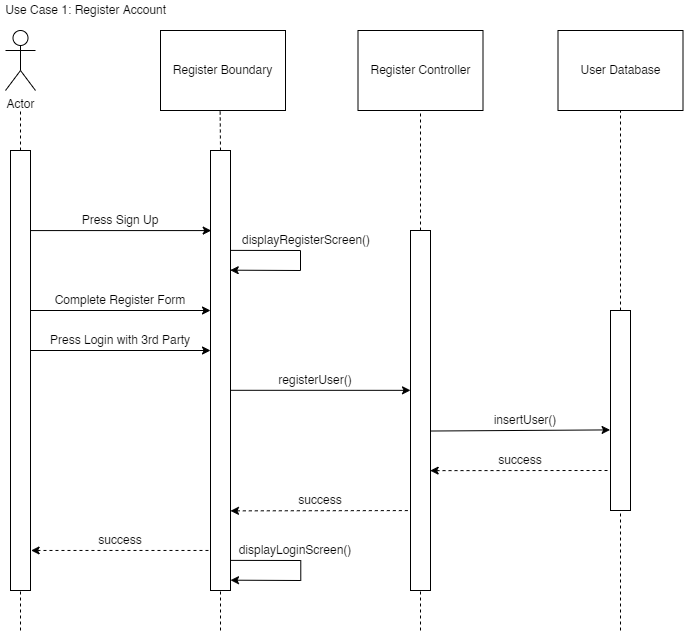

The diagram above was exported from draw.io. Its source (the exported page's mxGraphModel, read from the mxfile embedded in the PNG):
<mxGraphModel dx="1718" dy="935" grid="1" gridSize="10" guides="1" tooltips="1" connect="1" arrows="1" fold="1" page="1" pageScale="1" pageWidth="800" pageHeight="800" math="0" shadow="0">
  <root>
    <mxCell id="5zVYDq1EkHmrG75y9BA1-0" />
    <mxCell id="5zVYDq1EkHmrG75y9BA1-1" parent="5zVYDq1EkHmrG75y9BA1-0" />
    <mxCell id="5zVYDq1EkHmrG75y9BA1-2" value="Actor" style="shape=umlActor;verticalLabelPosition=bottom;verticalAlign=top;html=1;outlineConnect=0;noLabel=0;" vertex="1" parent="5zVYDq1EkHmrG75y9BA1-1">
      <mxGeometry x="45" y="40" width="30" height="60" as="geometry" />
    </mxCell>
    <mxCell id="5zVYDq1EkHmrG75y9BA1-3" value="" style="rounded=0;whiteSpace=wrap;html=1;" vertex="1" parent="5zVYDq1EkHmrG75y9BA1-1">
      <mxGeometry x="50" y="160" width="20" height="440" as="geometry" />
    </mxCell>
    <mxCell id="5zVYDq1EkHmrG75y9BA1-4" value="" style="rounded=0;whiteSpace=wrap;html=1;" vertex="1" parent="5zVYDq1EkHmrG75y9BA1-1">
      <mxGeometry x="450" y="240" width="20" height="360" as="geometry" />
    </mxCell>
    <mxCell id="5zVYDq1EkHmrG75y9BA1-5" value="" style="rounded=0;whiteSpace=wrap;html=1;" vertex="1" parent="5zVYDq1EkHmrG75y9BA1-1">
      <mxGeometry x="650" y="320" width="20" height="200" as="geometry" />
    </mxCell>
    <mxCell id="5zVYDq1EkHmrG75y9BA1-6" value="Register Boundary" style="rounded=0;whiteSpace=wrap;html=1;" vertex="1" parent="5zVYDq1EkHmrG75y9BA1-1">
      <mxGeometry x="200" y="40" width="125" height="80" as="geometry" />
    </mxCell>
    <mxCell id="5zVYDq1EkHmrG75y9BA1-7" value="" style="rounded=0;whiteSpace=wrap;html=1;" vertex="1" parent="5zVYDq1EkHmrG75y9BA1-1">
      <mxGeometry x="250" y="160" width="20" height="440" as="geometry" />
    </mxCell>
    <mxCell id="5zVYDq1EkHmrG75y9BA1-8" value="Register Controller" style="rounded=0;whiteSpace=wrap;html=1;" vertex="1" parent="5zVYDq1EkHmrG75y9BA1-1">
      <mxGeometry x="397.5" y="40" width="125" height="80" as="geometry" />
    </mxCell>
    <mxCell id="5zVYDq1EkHmrG75y9BA1-9" value="User Database" style="rounded=0;whiteSpace=wrap;html=1;" vertex="1" parent="5zVYDq1EkHmrG75y9BA1-1">
      <mxGeometry x="597.5" y="40" width="125" height="80" as="geometry" />
    </mxCell>
    <mxCell id="5zVYDq1EkHmrG75y9BA1-10" value="" style="endArrow=none;dashed=1;html=1;rounded=0;entryX=0.5;entryY=1;entryDx=0;entryDy=0;exitX=0.5;exitY=0;exitDx=0;exitDy=0;" edge="1" parent="5zVYDq1EkHmrG75y9BA1-1" source="5zVYDq1EkHmrG75y9BA1-5" target="5zVYDq1EkHmrG75y9BA1-9">
      <mxGeometry width="50" height="50" relative="1" as="geometry">
        <mxPoint x="610" y="340" as="sourcePoint" />
        <mxPoint x="660" y="290" as="targetPoint" />
      </mxGeometry>
    </mxCell>
    <mxCell id="5zVYDq1EkHmrG75y9BA1-11" value="" style="endArrow=none;dashed=1;html=1;rounded=0;entryX=0.5;entryY=1;entryDx=0;entryDy=0;exitX=0.5;exitY=0;exitDx=0;exitDy=0;" edge="1" parent="5zVYDq1EkHmrG75y9BA1-1" source="5zVYDq1EkHmrG75y9BA1-4" target="5zVYDq1EkHmrG75y9BA1-8">
      <mxGeometry width="50" height="50" relative="1" as="geometry">
        <mxPoint x="330" y="390" as="sourcePoint" />
        <mxPoint x="380" y="340" as="targetPoint" />
      </mxGeometry>
    </mxCell>
    <mxCell id="5zVYDq1EkHmrG75y9BA1-12" value="" style="endArrow=none;dashed=1;html=1;rounded=0;entryX=0.477;entryY=0.993;entryDx=0;entryDy=0;exitX=0.5;exitY=0;exitDx=0;exitDy=0;entryPerimeter=0;" edge="1" parent="5zVYDq1EkHmrG75y9BA1-1" source="5zVYDq1EkHmrG75y9BA1-7" target="5zVYDq1EkHmrG75y9BA1-6">
      <mxGeometry width="50" height="50" relative="1" as="geometry">
        <mxPoint x="240" y="230" as="sourcePoint" />
        <mxPoint x="290" y="180" as="targetPoint" />
      </mxGeometry>
    </mxCell>
    <mxCell id="5zVYDq1EkHmrG75y9BA1-13" value="" style="endArrow=none;dashed=1;html=1;rounded=0;exitX=0.5;exitY=0;exitDx=0;exitDy=0;" edge="1" parent="5zVYDq1EkHmrG75y9BA1-1" source="5zVYDq1EkHmrG75y9BA1-3">
      <mxGeometry width="50" height="50" relative="1" as="geometry">
        <mxPoint x="90" y="130" as="sourcePoint" />
        <mxPoint x="60" y="120" as="targetPoint" />
      </mxGeometry>
    </mxCell>
    <mxCell id="5zVYDq1EkHmrG75y9BA1-14" value="" style="endArrow=none;dashed=1;html=1;rounded=0;exitX=1.03;exitY=0.909;exitDx=0;exitDy=0;exitPerimeter=0;entryX=-0.019;entryY=0.909;entryDx=0;entryDy=0;entryPerimeter=0;startArrow=classic;startFill=1;" edge="1" parent="5zVYDq1EkHmrG75y9BA1-1" source="5zVYDq1EkHmrG75y9BA1-3" target="5zVYDq1EkHmrG75y9BA1-7">
      <mxGeometry width="50" height="50" relative="1" as="geometry">
        <mxPoint x="290" y="350" as="sourcePoint" />
        <mxPoint x="340" y="300" as="targetPoint" />
      </mxGeometry>
    </mxCell>
    <mxCell id="5zVYDq1EkHmrG75y9BA1-15" value="" style="endArrow=none;dashed=1;html=1;rounded=0;entryX=-0.001;entryY=0.778;entryDx=0;entryDy=0;entryPerimeter=0;exitX=0.998;exitY=0.819;exitDx=0;exitDy=0;exitPerimeter=0;startArrow=classic;startFill=1;" edge="1" parent="5zVYDq1EkHmrG75y9BA1-1" source="5zVYDq1EkHmrG75y9BA1-7" target="5zVYDq1EkHmrG75y9BA1-4">
      <mxGeometry width="50" height="50" relative="1" as="geometry">
        <mxPoint x="250" y="410" as="sourcePoint" />
        <mxPoint x="300" y="360" as="targetPoint" />
      </mxGeometry>
    </mxCell>
    <mxCell id="5zVYDq1EkHmrG75y9BA1-16" value="" style="endArrow=none;dashed=1;html=1;rounded=0;entryX=0.009;entryY=0.8;entryDx=0;entryDy=0;entryPerimeter=0;exitX=0.983;exitY=0.667;exitDx=0;exitDy=0;exitPerimeter=0;startArrow=classic;startFill=1;" edge="1" parent="5zVYDq1EkHmrG75y9BA1-1" source="5zVYDq1EkHmrG75y9BA1-4" target="5zVYDq1EkHmrG75y9BA1-5">
      <mxGeometry width="50" height="50" relative="1" as="geometry">
        <mxPoint x="480" y="460" as="sourcePoint" />
        <mxPoint x="530" y="410" as="targetPoint" />
      </mxGeometry>
    </mxCell>
    <mxCell id="5zVYDq1EkHmrG75y9BA1-17" value="" style="endArrow=none;dashed=1;html=1;rounded=0;entryX=0.5;entryY=1;entryDx=0;entryDy=0;" edge="1" parent="5zVYDq1EkHmrG75y9BA1-1" target="5zVYDq1EkHmrG75y9BA1-5">
      <mxGeometry width="50" height="50" relative="1" as="geometry">
        <mxPoint x="660" y="640" as="sourcePoint" />
        <mxPoint x="600" y="490" as="targetPoint" />
      </mxGeometry>
    </mxCell>
    <mxCell id="5zVYDq1EkHmrG75y9BA1-18" value="" style="endArrow=none;dashed=1;html=1;rounded=0;" edge="1" parent="5zVYDq1EkHmrG75y9BA1-1">
      <mxGeometry width="50" height="50" relative="1" as="geometry">
        <mxPoint x="460" y="640" as="sourcePoint" />
        <mxPoint x="460" y="600" as="targetPoint" />
      </mxGeometry>
    </mxCell>
    <mxCell id="5zVYDq1EkHmrG75y9BA1-19" value="" style="endArrow=none;dashed=1;html=1;rounded=0;entryX=0.5;entryY=1;entryDx=0;entryDy=0;" edge="1" parent="5zVYDq1EkHmrG75y9BA1-1" target="5zVYDq1EkHmrG75y9BA1-7">
      <mxGeometry width="50" height="50" relative="1" as="geometry">
        <mxPoint x="260" y="640" as="sourcePoint" />
        <mxPoint x="290" y="590" as="targetPoint" />
      </mxGeometry>
    </mxCell>
    <mxCell id="5zVYDq1EkHmrG75y9BA1-20" value="" style="endArrow=none;dashed=1;html=1;rounded=0;entryX=0.5;entryY=1;entryDx=0;entryDy=0;" edge="1" parent="5zVYDq1EkHmrG75y9BA1-1" target="5zVYDq1EkHmrG75y9BA1-3">
      <mxGeometry width="50" height="50" relative="1" as="geometry">
        <mxPoint x="60" y="640" as="sourcePoint" />
        <mxPoint x="170" y="600" as="targetPoint" />
      </mxGeometry>
    </mxCell>
    <mxCell id="5zVYDq1EkHmrG75y9BA1-21" value="" style="endArrow=classic;html=1;rounded=0;exitX=1.012;exitY=0.182;exitDx=0;exitDy=0;exitPerimeter=0;entryX=0.036;entryY=0.182;entryDx=0;entryDy=0;entryPerimeter=0;endFill=1;" edge="1" parent="5zVYDq1EkHmrG75y9BA1-1" source="5zVYDq1EkHmrG75y9BA1-3" target="5zVYDq1EkHmrG75y9BA1-7">
      <mxGeometry width="50" height="50" relative="1" as="geometry">
        <mxPoint x="350" y="260" as="sourcePoint" />
        <mxPoint x="400" y="210" as="targetPoint" />
      </mxGeometry>
    </mxCell>
    <mxCell id="5zVYDq1EkHmrG75y9BA1-22" value="" style="endArrow=classic;html=1;rounded=0;entryX=0;entryY=0.444;entryDx=0;entryDy=0;entryPerimeter=0;exitX=1.017;exitY=0.545;exitDx=0;exitDy=0;exitPerimeter=0;endFill=1;" edge="1" parent="5zVYDq1EkHmrG75y9BA1-1" source="5zVYDq1EkHmrG75y9BA1-7" target="5zVYDq1EkHmrG75y9BA1-4">
      <mxGeometry width="50" height="50" relative="1" as="geometry">
        <mxPoint x="280" y="360" as="sourcePoint" />
        <mxPoint x="330" y="310" as="targetPoint" />
      </mxGeometry>
    </mxCell>
    <mxCell id="5zVYDq1EkHmrG75y9BA1-23" value="" style="endArrow=classic;html=1;rounded=0;entryX=-0.02;entryY=0.597;entryDx=0;entryDy=0;entryPerimeter=0;exitX=1;exitY=0.557;exitDx=0;exitDy=0;exitPerimeter=0;endFill=1;" edge="1" parent="5zVYDq1EkHmrG75y9BA1-1" source="5zVYDq1EkHmrG75y9BA1-4" target="5zVYDq1EkHmrG75y9BA1-5">
      <mxGeometry width="50" height="50" relative="1" as="geometry">
        <mxPoint x="490" y="440" as="sourcePoint" />
        <mxPoint x="540" y="390" as="targetPoint" />
      </mxGeometry>
    </mxCell>
    <mxCell id="tHRranvo9vI_hsG3ltQO-0" value="Complete Register Form" style="text;html=1;strokeColor=none;fillColor=none;align=center;verticalAlign=middle;whiteSpace=wrap;rounded=0;" vertex="1" parent="5zVYDq1EkHmrG75y9BA1-1">
      <mxGeometry x="80" y="300" width="160" height="20" as="geometry" />
    </mxCell>
    <mxCell id="tHRranvo9vI_hsG3ltQO-1" value="" style="endArrow=classic;html=1;rounded=0;exitX=1.012;exitY=0.182;exitDx=0;exitDy=0;exitPerimeter=0;entryX=0.036;entryY=0.182;entryDx=0;entryDy=0;entryPerimeter=0;endFill=1;" edge="1" parent="5zVYDq1EkHmrG75y9BA1-1">
      <mxGeometry width="50" height="50" relative="1" as="geometry">
        <mxPoint x="69.52000000000001" y="320.00000000000006" as="sourcePoint" />
        <mxPoint x="250.00000000000003" y="320.00000000000006" as="targetPoint" />
      </mxGeometry>
    </mxCell>
    <mxCell id="tHRranvo9vI_hsG3ltQO-2" value="Press Sign Up" style="text;html=1;strokeColor=none;fillColor=none;align=center;verticalAlign=middle;whiteSpace=wrap;rounded=0;" vertex="1" parent="5zVYDq1EkHmrG75y9BA1-1">
      <mxGeometry x="120" y="220" width="80" height="20" as="geometry" />
    </mxCell>
    <mxCell id="tHRranvo9vI_hsG3ltQO-3" value="" style="endArrow=classic;html=1;rounded=0;entryX=0.986;entryY=0.272;entryDx=0;entryDy=0;entryPerimeter=0;exitX=0.989;exitY=0.227;exitDx=0;exitDy=0;exitPerimeter=0;" edge="1" parent="5zVYDq1EkHmrG75y9BA1-1" source="5zVYDq1EkHmrG75y9BA1-7" target="5zVYDq1EkHmrG75y9BA1-7">
      <mxGeometry width="50" height="50" relative="1" as="geometry">
        <mxPoint x="340" y="260" as="sourcePoint" />
        <mxPoint x="200" y="270" as="targetPoint" />
        <Array as="points">
          <mxPoint x="340" y="260" />
          <mxPoint x="340" y="280" />
        </Array>
      </mxGeometry>
    </mxCell>
    <mxCell id="tHRranvo9vI_hsG3ltQO-5" value="displayRegisterScreen()" style="text;html=1;strokeColor=none;fillColor=none;align=left;verticalAlign=middle;whiteSpace=wrap;rounded=0;" vertex="1" parent="5zVYDq1EkHmrG75y9BA1-1">
      <mxGeometry x="280" y="240" width="160" height="20" as="geometry" />
    </mxCell>
    <mxCell id="tHRranvo9vI_hsG3ltQO-6" value="" style="endArrow=classic;html=1;rounded=0;exitX=1.012;exitY=0.182;exitDx=0;exitDy=0;exitPerimeter=0;entryX=0.036;entryY=0.182;entryDx=0;entryDy=0;entryPerimeter=0;endFill=1;" edge="1" parent="5zVYDq1EkHmrG75y9BA1-1">
      <mxGeometry width="50" height="50" relative="1" as="geometry">
        <mxPoint x="69.5200000000001" y="360" as="sourcePoint" />
        <mxPoint x="250" y="360" as="targetPoint" />
      </mxGeometry>
    </mxCell>
    <mxCell id="tHRranvo9vI_hsG3ltQO-7" value="Press Login with 3rd Party" style="text;html=1;strokeColor=none;fillColor=none;align=center;verticalAlign=middle;whiteSpace=wrap;rounded=0;" vertex="1" parent="5zVYDq1EkHmrG75y9BA1-1">
      <mxGeometry x="80" y="340" width="160" height="20" as="geometry" />
    </mxCell>
    <mxCell id="tHRranvo9vI_hsG3ltQO-8" value="registerUser()" style="text;html=1;strokeColor=none;fillColor=none;align=center;verticalAlign=middle;whiteSpace=wrap;rounded=0;" vertex="1" parent="5zVYDq1EkHmrG75y9BA1-1">
      <mxGeometry x="290" y="380" width="130" height="20" as="geometry" />
    </mxCell>
    <mxCell id="tHRranvo9vI_hsG3ltQO-9" value="insertUser()" style="text;html=1;strokeColor=none;fillColor=none;align=center;verticalAlign=middle;whiteSpace=wrap;rounded=0;" vertex="1" parent="5zVYDq1EkHmrG75y9BA1-1">
      <mxGeometry x="500" y="420" width="130" height="20" as="geometry" />
    </mxCell>
    <mxCell id="tHRranvo9vI_hsG3ltQO-10" value="success" style="text;html=1;strokeColor=none;fillColor=none;align=center;verticalAlign=middle;whiteSpace=wrap;rounded=0;" vertex="1" parent="5zVYDq1EkHmrG75y9BA1-1">
      <mxGeometry x="530" y="460" width="60" height="20" as="geometry" />
    </mxCell>
    <mxCell id="tHRranvo9vI_hsG3ltQO-11" value="success" style="text;html=1;strokeColor=none;fillColor=none;align=center;verticalAlign=middle;whiteSpace=wrap;rounded=0;" vertex="1" parent="5zVYDq1EkHmrG75y9BA1-1">
      <mxGeometry x="330" y="500" width="60" height="20" as="geometry" />
    </mxCell>
    <mxCell id="tHRranvo9vI_hsG3ltQO-12" value="success" style="text;html=1;strokeColor=none;fillColor=none;align=center;verticalAlign=middle;whiteSpace=wrap;rounded=0;" vertex="1" parent="5zVYDq1EkHmrG75y9BA1-1">
      <mxGeometry x="130" y="540" width="60" height="20" as="geometry" />
    </mxCell>
    <mxCell id="PjMcWv4b7lBefnXgJ3jA-0" value="" style="endArrow=classic;html=1;rounded=0;entryX=0.986;entryY=0.272;entryDx=0;entryDy=0;entryPerimeter=0;exitX=0.989;exitY=0.227;exitDx=0;exitDy=0;exitPerimeter=0;" edge="1" parent="5zVYDq1EkHmrG75y9BA1-1">
      <mxGeometry width="50" height="50" relative="1" as="geometry">
        <mxPoint x="270.05999999999995" y="569.8800000000001" as="sourcePoint" />
        <mxPoint x="270" y="589.6800000000001" as="targetPoint" />
        <Array as="points">
          <mxPoint x="340.28" y="570" />
          <mxPoint x="340.28" y="590" />
        </Array>
      </mxGeometry>
    </mxCell>
    <mxCell id="PjMcWv4b7lBefnXgJ3jA-1" value="displayLoginScreen()" style="text;html=1;strokeColor=none;fillColor=none;align=center;verticalAlign=middle;whiteSpace=wrap;rounded=0;" vertex="1" parent="5zVYDq1EkHmrG75y9BA1-1">
      <mxGeometry x="270.28" y="550" width="130" height="20" as="geometry" />
    </mxCell>
    <mxCell id="SIVvc_r9W3Dtxye4HA-n-0" value="&amp;nbsp;Use Case 1: Register Account" style="text;html=1;strokeColor=none;fillColor=none;align=left;verticalAlign=middle;whiteSpace=wrap;rounded=0;" vertex="1" parent="5zVYDq1EkHmrG75y9BA1-1">
      <mxGeometry x="40" y="10" width="200" height="20" as="geometry" />
    </mxCell>
  </root>
</mxGraphModel>